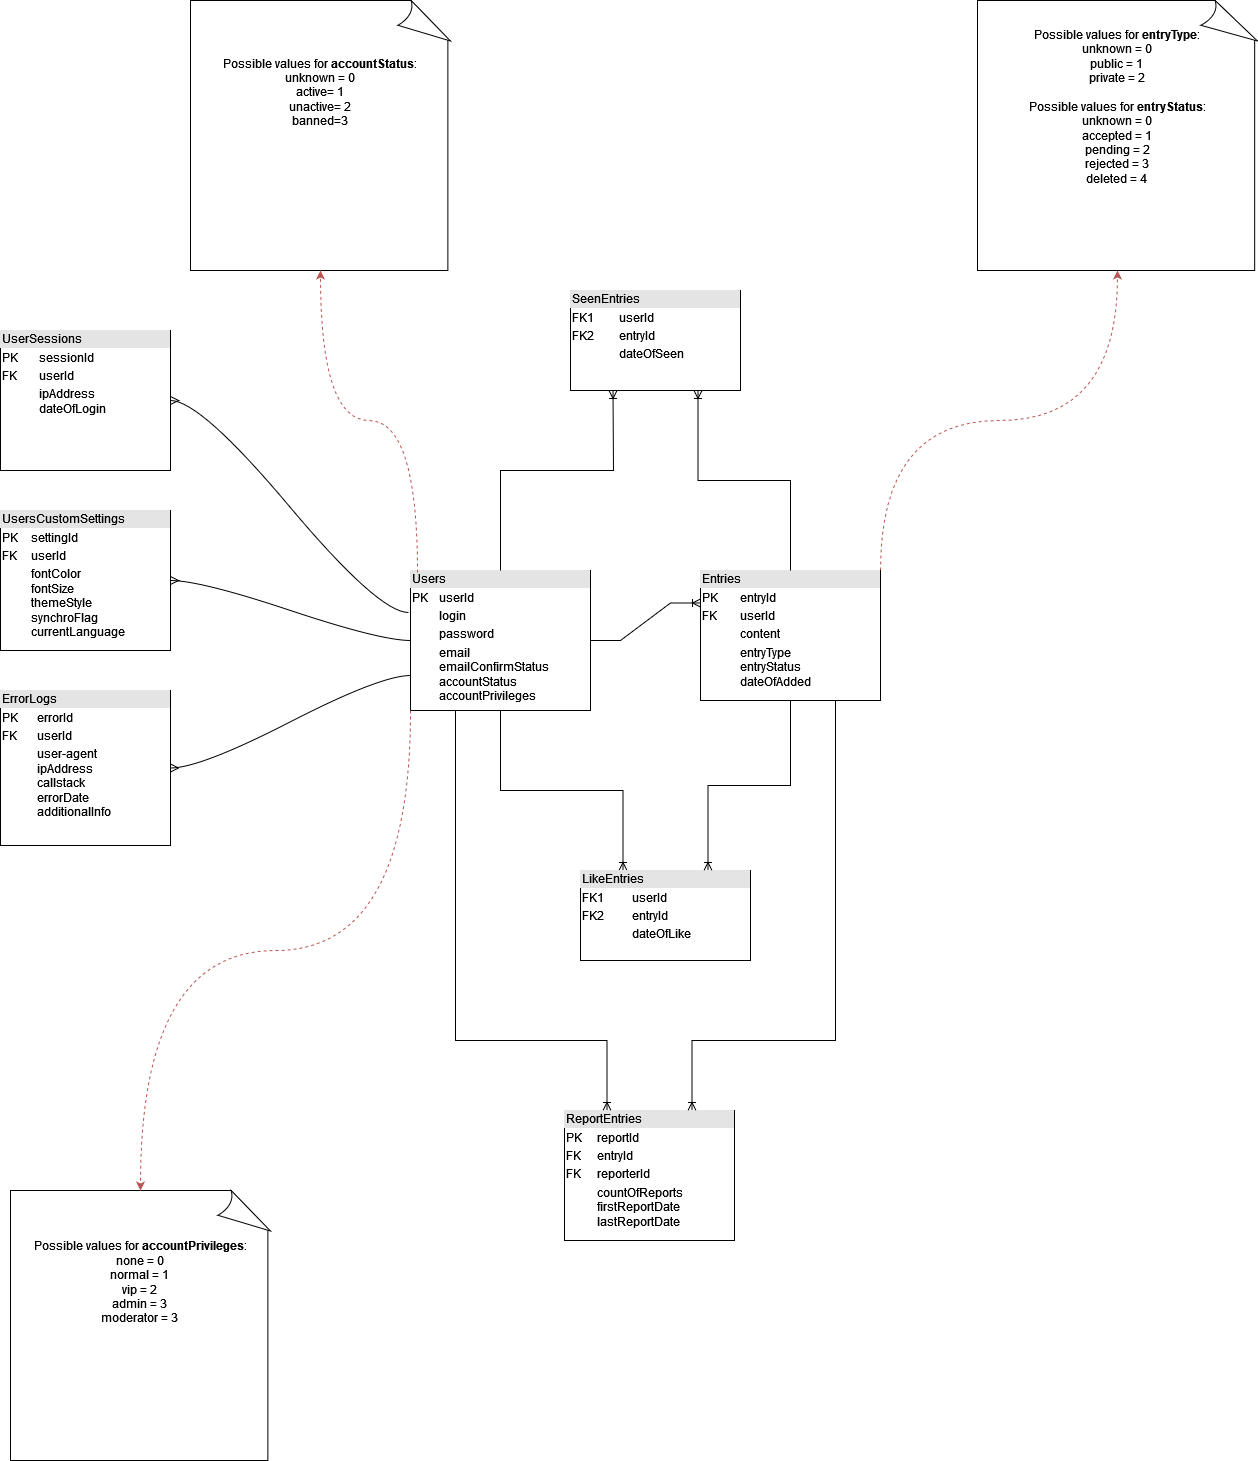

The diagram above was exported from draw.io. Its source (the exported page's mxGraphModel, read from the mxfile embedded in the PNG):
<mxGraphModel dx="2249" dy="1921" grid="1" gridSize="10" guides="1" tooltips="1" connect="1" arrows="1" fold="1" page="1" pageScale="1" pageWidth="827" pageHeight="1169" math="0" shadow="0">
  <root>
    <mxCell id="0" />
    <mxCell id="1" parent="0" />
    <mxCell id="aOJfgXZlWuw3KEDvXBZ--6" style="edgeStyle=orthogonalEdgeStyle;rounded=0;orthogonalLoop=1;jettySize=auto;html=1;exitX=0.5;exitY=1;exitDx=0;exitDy=0;entryX=0.25;entryY=0;entryDx=0;entryDy=0;endArrow=ERoneToMany;endFill=0;startArrow=none;startFill=0;" parent="1" source="vLxNUCJsegHeDRHh2L3Q-1" target="vLxNUCJsegHeDRHh2L3Q-3" edge="1">
      <mxGeometry relative="1" as="geometry" />
    </mxCell>
    <mxCell id="vLxNUCJsegHeDRHh2L3Q-1" value="&lt;div style=&quot;box-sizing: border-box ; width: 100% ; background: #e4e4e4 ; padding: 2px&quot;&gt;Users&lt;/div&gt;&lt;table style=&quot;width: 100% ; font-size: 1em&quot; cellspacing=&quot;0&quot; cellpadding=&quot;2&quot;&gt;&lt;tbody&gt;&lt;tr&gt;&lt;td&gt;PK&lt;/td&gt;&lt;td&gt;userId&lt;/td&gt;&lt;/tr&gt;&lt;tr&gt;&lt;td&gt;&lt;br&gt;&lt;/td&gt;&lt;td&gt;login&lt;br&gt;&lt;/td&gt;&lt;/tr&gt;&lt;tr&gt;&lt;td&gt;&lt;br&gt;&lt;/td&gt;&lt;td&gt;password&lt;/td&gt;&lt;/tr&gt;&lt;tr&gt;&lt;td&gt;&lt;br&gt;&lt;/td&gt;&lt;td&gt;email&lt;br&gt;emailConfirmStatus&lt;br&gt;accountStatus&lt;br&gt;accountPrivileges&lt;br&gt;&lt;/td&gt;&lt;/tr&gt;&lt;/tbody&gt;&lt;/table&gt;" style="verticalAlign=top;align=left;overflow=fill;html=1;" parent="1" vertex="1">
      <mxGeometry x="260" y="60" width="180" height="140" as="geometry" />
    </mxCell>
    <mxCell id="vLxNUCJsegHeDRHh2L3Q-7" style="edgeStyle=orthogonalEdgeStyle;rounded=0;orthogonalLoop=1;jettySize=auto;html=1;exitX=1;exitY=0;exitDx=0;exitDy=0;entryX=0.5;entryY=1;entryDx=0;entryDy=0;entryPerimeter=0;curved=1;dashed=1;fillColor=#f8cecc;strokeColor=#b85450;" parent="1" source="vLxNUCJsegHeDRHh2L3Q-2" target="vLxNUCJsegHeDRHh2L3Q-6" edge="1">
      <mxGeometry relative="1" as="geometry" />
    </mxCell>
    <mxCell id="vLxNUCJsegHeDRHh2L3Q-2" value="&lt;div style=&quot;box-sizing: border-box ; width: 100% ; background: #e4e4e4 ; padding: 2px&quot;&gt;Entries&lt;/div&gt;&lt;table style=&quot;width: 100% ; font-size: 1em&quot; cellspacing=&quot;0&quot; cellpadding=&quot;2&quot;&gt;&lt;tbody&gt;&lt;tr&gt;&lt;td&gt;PK&lt;/td&gt;&lt;td&gt;entryId&lt;/td&gt;&lt;/tr&gt;&lt;tr&gt;&lt;td&gt;FK&lt;/td&gt;&lt;td&gt;userId&lt;br&gt;&lt;/td&gt;&lt;/tr&gt;&lt;tr&gt;&lt;td&gt;&lt;br&gt;&lt;/td&gt;&lt;td&gt;content&lt;/td&gt;&lt;/tr&gt;&lt;tr&gt;&lt;td&gt;&lt;br&gt;&lt;/td&gt;&lt;td&gt;entryType&lt;br&gt;entryStatus&lt;br&gt;dateOfAdded&lt;br&gt;&lt;br&gt;&lt;/td&gt;&lt;/tr&gt;&lt;/tbody&gt;&lt;/table&gt;" style="verticalAlign=top;align=left;overflow=fill;html=1;" parent="1" vertex="1">
      <mxGeometry x="550" y="60" width="180" height="130" as="geometry" />
    </mxCell>
    <mxCell id="vLxNUCJsegHeDRHh2L3Q-3" value="&lt;div style=&quot;box-sizing: border-box ; width: 100% ; background: #e4e4e4 ; padding: 2px&quot;&gt;LikeEntries&lt;br&gt;&lt;/div&gt;&lt;table style=&quot;width: 100% ; font-size: 1em&quot; cellspacing=&quot;0&quot; cellpadding=&quot;2&quot;&gt;&lt;tbody&gt;&lt;tr&gt;&lt;td&gt;FK1&lt;/td&gt;&lt;td&gt;userId&lt;/td&gt;&lt;/tr&gt;&lt;tr&gt;&lt;td&gt;FK2&lt;/td&gt;&lt;td&gt;entryId&lt;/td&gt;&lt;/tr&gt;&lt;tr&gt;&lt;td&gt;&lt;br&gt;&lt;/td&gt;&lt;td&gt;dateOfLike&lt;/td&gt;&lt;/tr&gt;&lt;/tbody&gt;&lt;/table&gt;" style="verticalAlign=top;align=left;overflow=fill;html=1;" parent="1" vertex="1">
      <mxGeometry x="430" y="360" width="170" height="90" as="geometry" />
    </mxCell>
    <mxCell id="vLxNUCJsegHeDRHh2L3Q-6" value="&lt;div&gt;Possible values for &lt;b&gt;entryType&lt;/b&gt;:&lt;/div&gt;&lt;div&gt;unknown = 0&lt;br&gt;&lt;/div&gt;&lt;div&gt;public = 1&lt;br&gt;&lt;/div&gt;&lt;div&gt;private = 2&lt;br&gt;&lt;/div&gt;&lt;div&gt;&lt;br&gt;&lt;/div&gt;&lt;div&gt;Possible values for &lt;b&gt;entryStatus&lt;/b&gt;:&lt;/div&gt;&lt;div&gt;unknown = 0&lt;/div&gt;&lt;div&gt;accepted = 1&lt;/div&gt;&lt;div&gt;pending = 2&lt;/div&gt;&lt;div&gt;rejected = 3&lt;/div&gt;&lt;div&gt;deleted = 4&lt;br&gt;&lt;/div&gt;&lt;div&gt;&lt;br&gt;&lt;/div&gt;&lt;div&gt;&lt;br&gt;&lt;/div&gt;&lt;div&gt;&lt;br&gt;&lt;/div&gt;&lt;div&gt;&lt;br&gt;&lt;/div&gt;" style="whiteSpace=wrap;html=1;shape=mxgraph.basic.document" parent="1" vertex="1">
      <mxGeometry x="827" y="-510" width="280" height="270" as="geometry" />
    </mxCell>
    <mxCell id="aOJfgXZlWuw3KEDvXBZ--1" value="" style="edgeStyle=entityRelationEdgeStyle;fontSize=12;html=1;endArrow=ERoneToMany;rounded=0;entryX=0;entryY=0.25;entryDx=0;entryDy=0;exitX=1;exitY=0.5;exitDx=0;exitDy=0;" parent="1" source="vLxNUCJsegHeDRHh2L3Q-1" target="vLxNUCJsegHeDRHh2L3Q-2" edge="1">
      <mxGeometry width="100" height="100" relative="1" as="geometry">
        <mxPoint x="440" y="160" as="sourcePoint" />
        <mxPoint x="540" y="60" as="targetPoint" />
      </mxGeometry>
    </mxCell>
    <mxCell id="aOJfgXZlWuw3KEDvXBZ--2" value="&lt;div&gt;Possible values for &lt;b&gt;accountStatus&lt;/b&gt;:&lt;/div&gt;&lt;div&gt;unknown = 0&lt;br&gt;&lt;/div&gt;&lt;div&gt;active= 1&lt;br&gt;&lt;/div&gt;&lt;div&gt;unactive= 2&lt;/div&gt;&lt;div&gt;banned=3&lt;br&gt;&lt;/div&gt;&lt;div&gt;&lt;br&gt;&lt;/div&gt;&lt;br&gt;&lt;div&gt;&lt;br&gt;&lt;/div&gt;&lt;div&gt;&lt;br&gt;&lt;/div&gt;&lt;div&gt;&lt;br&gt;&lt;/div&gt;&lt;div&gt;&lt;br&gt;&lt;/div&gt;" style="whiteSpace=wrap;html=1;shape=mxgraph.basic.document" parent="1" vertex="1">
      <mxGeometry x="40" y="-510" width="260" height="270" as="geometry" />
    </mxCell>
    <mxCell id="aOJfgXZlWuw3KEDvXBZ--3" style="edgeStyle=orthogonalEdgeStyle;rounded=0;orthogonalLoop=1;jettySize=auto;html=1;exitX=0.039;exitY=0.014;exitDx=0;exitDy=0;entryX=0.5;entryY=1;entryDx=0;entryDy=0;entryPerimeter=0;curved=1;dashed=1;fillColor=#f8cecc;strokeColor=#b85450;exitPerimeter=0;" parent="1" source="vLxNUCJsegHeDRHh2L3Q-1" target="aOJfgXZlWuw3KEDvXBZ--2" edge="1">
      <mxGeometry relative="1" as="geometry">
        <mxPoint x="310" y="40" as="sourcePoint" />
        <mxPoint x="430" y="-110" as="targetPoint" />
      </mxGeometry>
    </mxCell>
    <mxCell id="aOJfgXZlWuw3KEDvXBZ--7" style="edgeStyle=orthogonalEdgeStyle;rounded=0;orthogonalLoop=1;jettySize=auto;html=1;exitX=0.5;exitY=1;exitDx=0;exitDy=0;entryX=0.75;entryY=0;entryDx=0;entryDy=0;endArrow=ERoneToMany;endFill=0;startArrow=none;startFill=0;" parent="1" source="vLxNUCJsegHeDRHh2L3Q-2" target="vLxNUCJsegHeDRHh2L3Q-3" edge="1">
      <mxGeometry relative="1" as="geometry">
        <mxPoint x="448.75" y="140" as="sourcePoint" />
        <mxPoint x="561.25" y="320" as="targetPoint" />
      </mxGeometry>
    </mxCell>
    <mxCell id="udRxviDKNHA2CcgJPBYD-5" style="edgeStyle=orthogonalEdgeStyle;rounded=0;orthogonalLoop=1;jettySize=auto;html=1;exitX=0.75;exitY=1;exitDx=0;exitDy=0;entryX=0.5;entryY=0;entryDx=0;entryDy=0;startArrow=ERoneToMany;startFill=0;endArrow=none;endFill=0;" edge="1" parent="1" source="udRxviDKNHA2CcgJPBYD-1" target="vLxNUCJsegHeDRHh2L3Q-2">
      <mxGeometry relative="1" as="geometry" />
    </mxCell>
    <mxCell id="udRxviDKNHA2CcgJPBYD-1" value="&lt;div style=&quot;box-sizing: border-box ; width: 100% ; background: #e4e4e4 ; padding: 2px&quot;&gt;SeenEntries&lt;br&gt;&lt;/div&gt;&lt;table style=&quot;width: 100% ; font-size: 1em&quot; cellspacing=&quot;0&quot; cellpadding=&quot;2&quot;&gt;&lt;tbody&gt;&lt;tr&gt;&lt;td&gt;FK1&lt;/td&gt;&lt;td&gt;userId&lt;/td&gt;&lt;/tr&gt;&lt;tr&gt;&lt;td&gt;FK2&lt;/td&gt;&lt;td&gt;entryId&lt;/td&gt;&lt;/tr&gt;&lt;tr&gt;&lt;td&gt;&lt;br&gt;&lt;/td&gt;&lt;td&gt;dateOfSeen&lt;/td&gt;&lt;/tr&gt;&lt;/tbody&gt;&lt;/table&gt;" style="verticalAlign=top;align=left;overflow=fill;html=1;" vertex="1" parent="1">
      <mxGeometry x="420" y="-220" width="170" height="100" as="geometry" />
    </mxCell>
    <mxCell id="udRxviDKNHA2CcgJPBYD-4" value="" style="endArrow=ERoneToMany;html=1;rounded=0;exitX=0.5;exitY=0;exitDx=0;exitDy=0;entryX=0.25;entryY=1;entryDx=0;entryDy=0;endFill=0;" edge="1" parent="1" source="vLxNUCJsegHeDRHh2L3Q-1" target="udRxviDKNHA2CcgJPBYD-1">
      <mxGeometry relative="1" as="geometry">
        <mxPoint x="400" as="sourcePoint" />
        <mxPoint x="560" as="targetPoint" />
        <Array as="points">
          <mxPoint x="350" y="-40" />
          <mxPoint x="463" y="-40" />
        </Array>
      </mxGeometry>
    </mxCell>
    <mxCell id="udRxviDKNHA2CcgJPBYD-9" value="&lt;div&gt;Possible values for &lt;b&gt;accountPrivileges&lt;/b&gt;:&lt;/div&gt;&lt;div&gt;none = 0&lt;br&gt;&lt;/div&gt;&lt;div&gt;normal = 1&lt;br&gt;&lt;/div&gt;&lt;div&gt;vip = 2&lt;br&gt;&lt;/div&gt;&lt;div&gt;admin = 3&lt;br&gt;&lt;/div&gt;&lt;div&gt;moderator = 3&lt;br&gt;&lt;/div&gt;&lt;div&gt;&lt;br&gt;&lt;/div&gt;&lt;br&gt;&lt;div&gt;&lt;br&gt;&lt;/div&gt;&lt;div&gt;&lt;br&gt;&lt;/div&gt;&lt;div&gt;&lt;br&gt;&lt;/div&gt;&lt;div&gt;&lt;br&gt;&lt;/div&gt;" style="whiteSpace=wrap;html=1;shape=mxgraph.basic.document" vertex="1" parent="1">
      <mxGeometry x="-140" y="680" width="260" height="270" as="geometry" />
    </mxCell>
    <mxCell id="udRxviDKNHA2CcgJPBYD-10" style="edgeStyle=orthogonalEdgeStyle;rounded=0;orthogonalLoop=1;jettySize=auto;html=1;exitX=0;exitY=1;exitDx=0;exitDy=0;entryX=0.5;entryY=0;entryDx=0;entryDy=0;entryPerimeter=0;curved=1;dashed=1;fillColor=#f8cecc;strokeColor=#b85450;" edge="1" parent="1" source="vLxNUCJsegHeDRHh2L3Q-1" target="udRxviDKNHA2CcgJPBYD-9">
      <mxGeometry relative="1" as="geometry">
        <mxPoint x="235" y="270" as="sourcePoint" />
        <mxPoint x="20" y="90" as="targetPoint" />
      </mxGeometry>
    </mxCell>
    <mxCell id="udRxviDKNHA2CcgJPBYD-11" value="&lt;div style=&quot;box-sizing: border-box ; width: 100% ; background: #e4e4e4 ; padding: 2px&quot;&gt;ErrorLogs&lt;br&gt;&lt;/div&gt;&lt;table style=&quot;width: 100% ; font-size: 1em&quot; cellspacing=&quot;0&quot; cellpadding=&quot;2&quot;&gt;&lt;tbody&gt;&lt;tr&gt;&lt;td&gt;PK&lt;/td&gt;&lt;td&gt;errorId&lt;/td&gt;&lt;/tr&gt;&lt;tr&gt;&lt;td&gt;FK&lt;/td&gt;&lt;td&gt;userId&lt;/td&gt;&lt;/tr&gt;&lt;tr&gt;&lt;td&gt;&lt;br&gt;&lt;/td&gt;&lt;td&gt;user-agent&lt;br&gt;ipAddress&lt;br&gt;callstack&lt;br&gt;errorDate&lt;br&gt;additionalInfo&lt;br&gt;&lt;/td&gt;&lt;/tr&gt;&lt;/tbody&gt;&lt;/table&gt;" style="verticalAlign=top;align=left;overflow=fill;html=1;" vertex="1" parent="1">
      <mxGeometry x="-150" y="180" width="170" height="155" as="geometry" />
    </mxCell>
    <mxCell id="udRxviDKNHA2CcgJPBYD-12" value="" style="edgeStyle=entityRelationEdgeStyle;fontSize=12;html=1;endArrow=none;startArrow=ERmany;rounded=0;curved=1;exitX=1;exitY=0.5;exitDx=0;exitDy=0;entryX=0;entryY=0.75;entryDx=0;entryDy=0;endFill=0;" edge="1" parent="1" source="udRxviDKNHA2CcgJPBYD-11" target="vLxNUCJsegHeDRHh2L3Q-1">
      <mxGeometry width="100" height="100" relative="1" as="geometry">
        <mxPoint x="140" y="180" as="sourcePoint" />
        <mxPoint x="240" y="80" as="targetPoint" />
      </mxGeometry>
    </mxCell>
    <mxCell id="udRxviDKNHA2CcgJPBYD-16" value="&lt;div style=&quot;box-sizing: border-box ; width: 100% ; background: #e4e4e4 ; padding: 2px&quot;&gt;UsersCustomSettings&lt;br&gt;&lt;/div&gt;&lt;table style=&quot;width: 100% ; font-size: 1em&quot; cellspacing=&quot;0&quot; cellpadding=&quot;2&quot;&gt;&lt;tbody&gt;&lt;tr&gt;&lt;td&gt;PK&lt;/td&gt;&lt;td&gt;settingId&lt;/td&gt;&lt;/tr&gt;&lt;tr&gt;&lt;td&gt;FK&lt;/td&gt;&lt;td&gt;userId&lt;/td&gt;&lt;/tr&gt;&lt;tr&gt;&lt;td&gt;&lt;br&gt;&lt;/td&gt;&lt;td&gt;fontColor&lt;br&gt;fontSize&lt;br&gt;themeStyle&lt;br&gt;synchroFlag&lt;br&gt;currentLanguage&lt;br&gt;&lt;br&gt;&lt;/td&gt;&lt;/tr&gt;&lt;/tbody&gt;&lt;/table&gt;" style="verticalAlign=top;align=left;overflow=fill;html=1;" vertex="1" parent="1">
      <mxGeometry x="-150" width="170" height="140" as="geometry" />
    </mxCell>
    <mxCell id="udRxviDKNHA2CcgJPBYD-17" value="" style="edgeStyle=entityRelationEdgeStyle;fontSize=12;html=1;endArrow=none;startArrow=ERmany;rounded=0;curved=1;exitX=1;exitY=0.5;exitDx=0;exitDy=0;entryX=0;entryY=0.5;entryDx=0;entryDy=0;endFill=0;" edge="1" parent="1" source="udRxviDKNHA2CcgJPBYD-16" target="vLxNUCJsegHeDRHh2L3Q-1">
      <mxGeometry width="100" height="100" relative="1" as="geometry">
        <mxPoint x="80" y="115" as="sourcePoint" />
        <mxPoint x="320" y="42.5" as="targetPoint" />
      </mxGeometry>
    </mxCell>
    <mxCell id="udRxviDKNHA2CcgJPBYD-19" value="&lt;div style=&quot;box-sizing: border-box ; width: 100% ; background: #e4e4e4 ; padding: 2px&quot;&gt;UserSessions&lt;br&gt;&lt;/div&gt;&lt;table style=&quot;width: 100% ; font-size: 1em&quot; cellspacing=&quot;0&quot; cellpadding=&quot;2&quot;&gt;&lt;tbody&gt;&lt;tr&gt;&lt;td&gt;PK&lt;/td&gt;&lt;td&gt;sessionId&lt;/td&gt;&lt;/tr&gt;&lt;tr&gt;&lt;td&gt;FK&lt;/td&gt;&lt;td&gt;userId&lt;/td&gt;&lt;/tr&gt;&lt;tr&gt;&lt;td&gt;&lt;br&gt;&lt;br&gt;&lt;/td&gt;&lt;td&gt;ipAddress&lt;br&gt;dateOfLogin&lt;br&gt;&lt;br&gt;&lt;br&gt;&lt;br&gt;&lt;br&gt;&lt;/td&gt;&lt;/tr&gt;&lt;/tbody&gt;&lt;/table&gt;" style="verticalAlign=top;align=left;overflow=fill;html=1;" vertex="1" parent="1">
      <mxGeometry x="-150" y="-180" width="170" height="140" as="geometry" />
    </mxCell>
    <mxCell id="udRxviDKNHA2CcgJPBYD-20" value="" style="edgeStyle=entityRelationEdgeStyle;fontSize=12;html=1;endArrow=none;startArrow=ERmany;rounded=0;curved=1;exitX=1;exitY=0.5;exitDx=0;exitDy=0;entryX=-0.011;entryY=0.3;entryDx=0;entryDy=0;endFill=0;entryPerimeter=0;" edge="1" parent="1" source="udRxviDKNHA2CcgJPBYD-19" target="vLxNUCJsegHeDRHh2L3Q-1">
      <mxGeometry width="100" height="100" relative="1" as="geometry">
        <mxPoint x="30" y="80" as="sourcePoint" />
        <mxPoint x="270" y="140" as="targetPoint" />
      </mxGeometry>
    </mxCell>
    <mxCell id="udRxviDKNHA2CcgJPBYD-21" value="&lt;div style=&quot;box-sizing: border-box ; width: 100% ; background: #e4e4e4 ; padding: 2px&quot;&gt;ReportEntries&lt;br&gt;&lt;/div&gt;&lt;table style=&quot;width: 100% ; font-size: 1em&quot; cellspacing=&quot;0&quot; cellpadding=&quot;2&quot;&gt;&lt;tbody&gt;&lt;tr&gt;&lt;td&gt;PK&lt;/td&gt;&lt;td&gt;reportId&lt;/td&gt;&lt;/tr&gt;&lt;tr&gt;&lt;td&gt;FK&lt;/td&gt;&lt;td&gt;entryId&lt;/td&gt;&lt;/tr&gt;&lt;tr&gt;&lt;td&gt;FK&lt;br&gt;&lt;/td&gt;&lt;td&gt;reporterId&lt;br&gt;&lt;/td&gt;&lt;/tr&gt;&lt;tr&gt;&lt;td&gt;&lt;br&gt;&lt;/td&gt;&lt;td&gt;countOfReports&lt;br&gt;firstReportDate&lt;br&gt;lastReportDate&lt;br&gt;&lt;/td&gt;&lt;/tr&gt;&lt;tr&gt;&lt;td&gt;&lt;br&gt;&lt;/td&gt;&lt;td&gt;&lt;br&gt;&lt;/td&gt;&lt;/tr&gt;&lt;/tbody&gt;&lt;/table&gt;" style="verticalAlign=top;align=left;overflow=fill;html=1;" vertex="1" parent="1">
      <mxGeometry x="414" y="600" width="170" height="130" as="geometry" />
    </mxCell>
    <mxCell id="udRxviDKNHA2CcgJPBYD-22" style="edgeStyle=orthogonalEdgeStyle;rounded=0;orthogonalLoop=1;jettySize=auto;html=1;exitX=0.25;exitY=1;exitDx=0;exitDy=0;entryX=0.25;entryY=0;entryDx=0;entryDy=0;endArrow=ERoneToMany;endFill=0;startArrow=none;startFill=0;" edge="1" parent="1" source="vLxNUCJsegHeDRHh2L3Q-1" target="udRxviDKNHA2CcgJPBYD-21">
      <mxGeometry relative="1" as="geometry">
        <mxPoint x="360" y="210" as="sourcePoint" />
        <mxPoint x="482.5" y="370" as="targetPoint" />
        <Array as="points">
          <mxPoint x="305" y="530" />
          <mxPoint x="457" y="530" />
        </Array>
      </mxGeometry>
    </mxCell>
    <mxCell id="udRxviDKNHA2CcgJPBYD-23" style="edgeStyle=orthogonalEdgeStyle;rounded=0;orthogonalLoop=1;jettySize=auto;html=1;exitX=0.75;exitY=1;exitDx=0;exitDy=0;entryX=0.75;entryY=0;entryDx=0;entryDy=0;endArrow=ERoneToMany;endFill=0;startArrow=none;startFill=0;" edge="1" parent="1" source="vLxNUCJsegHeDRHh2L3Q-2" target="udRxviDKNHA2CcgJPBYD-21">
      <mxGeometry relative="1" as="geometry">
        <mxPoint x="650" y="200" as="sourcePoint" />
        <mxPoint x="567.5" y="370" as="targetPoint" />
        <Array as="points">
          <mxPoint x="685" y="530" />
          <mxPoint x="542" y="530" />
        </Array>
      </mxGeometry>
    </mxCell>
  </root>
</mxGraphModel>